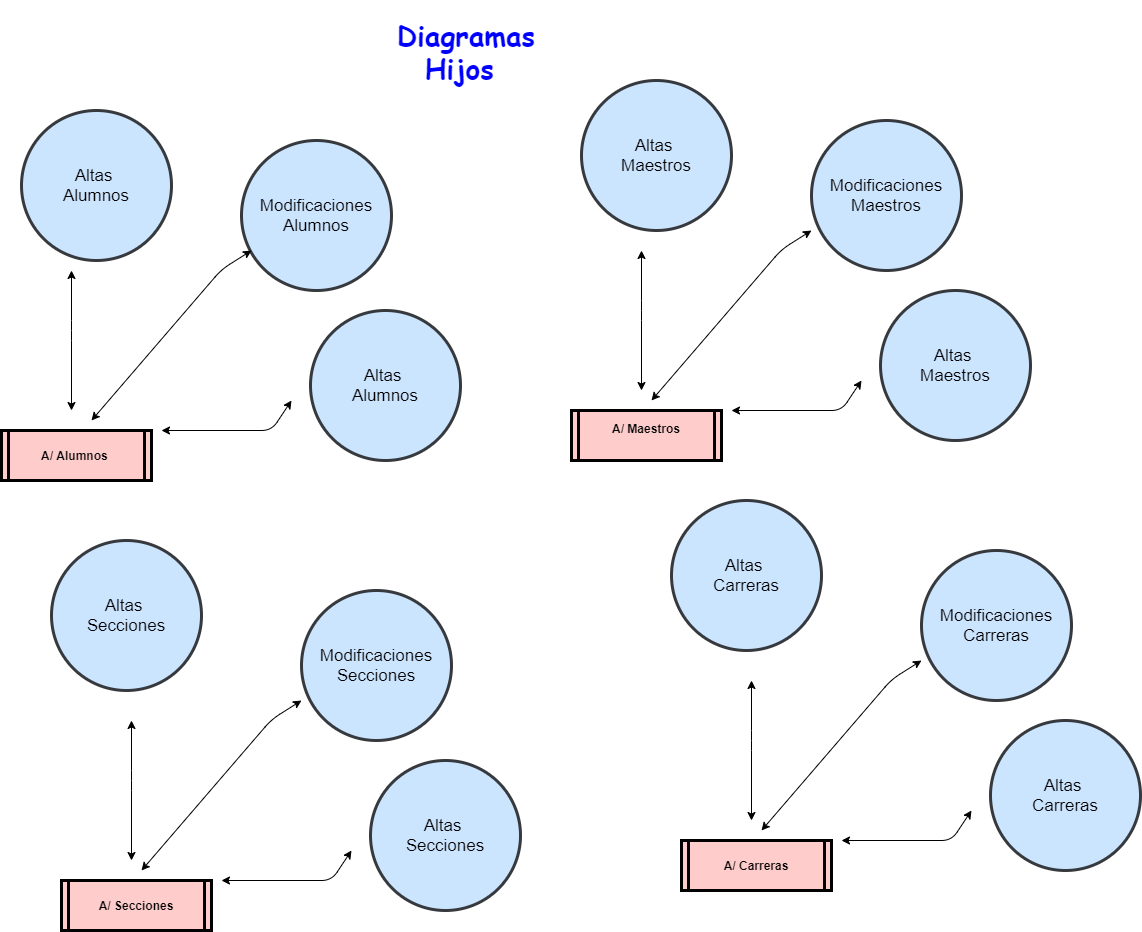

The diagram above was exported from draw.io. Its source (the exported page's mxGraphModel, read from the mxfile embedded in the PNG):
<mxGraphModel dx="1323" dy="2997" grid="1" gridSize="10" guides="1" tooltips="1" connect="1" arrows="1" fold="1" page="1" pageScale="1" pageWidth="827" pageHeight="1169" math="0" shadow="0">
  <root>
    <mxCell id="0" />
    <mxCell id="1" parent="0" />
    <mxCell id="LpPB9d_1kQijvuJDWt8Q-16" value="Altas&amp;nbsp;&lt;br&gt;Alumnos" style="ellipse;whiteSpace=wrap;html=1;aspect=fixed;fillColor=#cce5ff;strokeColor=#36393d;strokeWidth=3;fontSize=17;" parent="1" vertex="1">
      <mxGeometry x="50" y="-1150" width="150" height="150" as="geometry" />
    </mxCell>
    <mxCell id="LpPB9d_1kQijvuJDWt8Q-17" value="Modificaciones&lt;br&gt;Alumnos" style="ellipse;whiteSpace=wrap;html=1;aspect=fixed;fillColor=#cce5ff;strokeColor=#36393d;strokeWidth=3;fontSize=17;" parent="1" vertex="1">
      <mxGeometry x="270" y="-1120" width="150" height="150" as="geometry" />
    </mxCell>
    <mxCell id="LpPB9d_1kQijvuJDWt8Q-18" value="Altas&amp;nbsp;&lt;br&gt;Alumnos" style="ellipse;whiteSpace=wrap;html=1;aspect=fixed;fillColor=#cce5ff;strokeColor=#36393d;strokeWidth=3;fontSize=17;" parent="1" vertex="1">
      <mxGeometry x="339" y="-950" width="150" height="150" as="geometry" />
    </mxCell>
    <mxCell id="LpPB9d_1kQijvuJDWt8Q-19" value="A/ Alumnos " style="shape=process;whiteSpace=wrap;align=center;verticalAlign=middle;size=0.0475;fontStyle=1;strokeWidth=3;fillColor=#FFCCCC" parent="1" vertex="1">
      <mxGeometry x="30" y="-830" width="150" height="50" as="geometry" />
    </mxCell>
    <mxCell id="LpPB9d_1kQijvuJDWt8Q-20" value="" style="endArrow=classic;startArrow=classic;html=1;fontSize=17;fontColor=#0000C9;fontStyle=1" parent="1" edge="1">
      <mxGeometry width="50" height="50" relative="1" as="geometry">
        <mxPoint x="120" y="-840" as="sourcePoint" />
        <mxPoint x="280" y="-1010" as="targetPoint" />
        <Array as="points">
          <mxPoint x="250" y="-991" />
        </Array>
      </mxGeometry>
    </mxCell>
    <mxCell id="LpPB9d_1kQijvuJDWt8Q-21" value="" style="endArrow=classic;startArrow=classic;html=1;fontSize=17;fontColor=#0000C9;" parent="1" edge="1">
      <mxGeometry width="50" height="50" relative="1" as="geometry">
        <mxPoint x="100" y="-850" as="sourcePoint" />
        <mxPoint x="100" y="-990" as="targetPoint" />
        <Array as="points">
          <mxPoint x="100" y="-930" />
        </Array>
      </mxGeometry>
    </mxCell>
    <mxCell id="LpPB9d_1kQijvuJDWt8Q-22" value="" style="endArrow=classic;startArrow=classic;html=1;fontSize=17;fontColor=#0000C9;fontStyle=1" parent="1" edge="1">
      <mxGeometry width="50" height="50" relative="1" as="geometry">
        <mxPoint x="190" y="-830" as="sourcePoint" />
        <mxPoint x="320" y="-860" as="targetPoint" />
        <Array as="points">
          <mxPoint x="300" y="-830" />
        </Array>
      </mxGeometry>
    </mxCell>
    <mxCell id="HlC-cxRlfTP1abTLwbln-4" value="Modificaciones&lt;br&gt;Maestros&lt;br&gt;" style="ellipse;whiteSpace=wrap;html=1;aspect=fixed;fillColor=#cce5ff;strokeColor=#36393d;strokeWidth=3;fontSize=17;" vertex="1" parent="1">
      <mxGeometry x="840" y="-1140" width="150" height="150" as="geometry" />
    </mxCell>
    <mxCell id="HlC-cxRlfTP1abTLwbln-5" value="Altas&amp;nbsp;&lt;br&gt;Maestros" style="ellipse;whiteSpace=wrap;html=1;aspect=fixed;fillColor=#cce5ff;strokeColor=#36393d;strokeWidth=3;fontSize=17;" vertex="1" parent="1">
      <mxGeometry x="909" y="-970" width="150" height="150" as="geometry" />
    </mxCell>
    <mxCell id="HlC-cxRlfTP1abTLwbln-6" value="A/ Maestros&#10;" style="shape=process;whiteSpace=wrap;align=center;verticalAlign=middle;size=0.0475;fontStyle=1;strokeWidth=3;fillColor=#FFCCCC" vertex="1" parent="1">
      <mxGeometry x="600" y="-850" width="150" height="50" as="geometry" />
    </mxCell>
    <mxCell id="HlC-cxRlfTP1abTLwbln-7" value="" style="endArrow=classic;startArrow=classic;html=1;fontSize=17;fontColor=#0000C9;fontStyle=1" edge="1" parent="1">
      <mxGeometry width="50" height="50" relative="1" as="geometry">
        <mxPoint x="680" y="-860" as="sourcePoint" />
        <mxPoint x="840" y="-1030" as="targetPoint" />
        <Array as="points">
          <mxPoint x="810" y="-1011" />
        </Array>
      </mxGeometry>
    </mxCell>
    <mxCell id="HlC-cxRlfTP1abTLwbln-8" value="" style="endArrow=classic;startArrow=classic;html=1;fontSize=17;fontColor=#0000C9;" edge="1" parent="1">
      <mxGeometry width="50" height="50" relative="1" as="geometry">
        <mxPoint x="670" y="-870" as="sourcePoint" />
        <mxPoint x="670" y="-1010" as="targetPoint" />
        <Array as="points">
          <mxPoint x="670" y="-950" />
        </Array>
      </mxGeometry>
    </mxCell>
    <mxCell id="HlC-cxRlfTP1abTLwbln-9" value="" style="endArrow=classic;startArrow=classic;html=1;fontSize=17;fontColor=#0000C9;fontStyle=1" edge="1" parent="1">
      <mxGeometry width="50" height="50" relative="1" as="geometry">
        <mxPoint x="760" y="-850" as="sourcePoint" />
        <mxPoint x="890" y="-880" as="targetPoint" />
        <Array as="points">
          <mxPoint x="870" y="-850" />
        </Array>
      </mxGeometry>
    </mxCell>
    <mxCell id="HlC-cxRlfTP1abTLwbln-10" value="Altas&amp;nbsp;&lt;br&gt;Maestros" style="ellipse;whiteSpace=wrap;html=1;aspect=fixed;fillColor=#cce5ff;strokeColor=#36393d;strokeWidth=3;fontSize=17;" vertex="1" parent="1">
      <mxGeometry x="610" y="-1180" width="150" height="150" as="geometry" />
    </mxCell>
    <mxCell id="HlC-cxRlfTP1abTLwbln-12" value="Modificaciones&lt;br&gt;Secciones" style="ellipse;whiteSpace=wrap;html=1;aspect=fixed;fillColor=#cce5ff;strokeColor=#36393d;strokeWidth=3;fontSize=17;" vertex="1" parent="1">
      <mxGeometry x="330" y="-670" width="150" height="150" as="geometry" />
    </mxCell>
    <mxCell id="HlC-cxRlfTP1abTLwbln-13" value="Altas&amp;nbsp;&lt;br&gt;Secciones" style="ellipse;whiteSpace=wrap;html=1;aspect=fixed;fillColor=#cce5ff;strokeColor=#36393d;strokeWidth=3;fontSize=17;" vertex="1" parent="1">
      <mxGeometry x="399" y="-500" width="150" height="150" as="geometry" />
    </mxCell>
    <mxCell id="HlC-cxRlfTP1abTLwbln-14" value="A/ Secciones" style="shape=process;whiteSpace=wrap;align=center;verticalAlign=middle;size=0.0475;fontStyle=1;strokeWidth=3;fillColor=#FFCCCC" vertex="1" parent="1">
      <mxGeometry x="90" y="-380" width="150" height="50" as="geometry" />
    </mxCell>
    <mxCell id="HlC-cxRlfTP1abTLwbln-15" value="" style="endArrow=classic;startArrow=classic;html=1;fontSize=17;fontColor=#0000C9;fontStyle=1" edge="1" parent="1">
      <mxGeometry width="50" height="50" relative="1" as="geometry">
        <mxPoint x="170" y="-390" as="sourcePoint" />
        <mxPoint x="330" y="-560" as="targetPoint" />
        <Array as="points">
          <mxPoint x="300" y="-541" />
        </Array>
      </mxGeometry>
    </mxCell>
    <mxCell id="HlC-cxRlfTP1abTLwbln-16" value="" style="endArrow=classic;startArrow=classic;html=1;fontSize=17;fontColor=#0000C9;" edge="1" parent="1">
      <mxGeometry width="50" height="50" relative="1" as="geometry">
        <mxPoint x="160" y="-400" as="sourcePoint" />
        <mxPoint x="160" y="-540" as="targetPoint" />
        <Array as="points">
          <mxPoint x="160" y="-480" />
        </Array>
      </mxGeometry>
    </mxCell>
    <mxCell id="HlC-cxRlfTP1abTLwbln-17" value="" style="endArrow=classic;startArrow=classic;html=1;fontSize=17;fontColor=#0000C9;fontStyle=1" edge="1" parent="1">
      <mxGeometry width="50" height="50" relative="1" as="geometry">
        <mxPoint x="250" y="-380" as="sourcePoint" />
        <mxPoint x="380" y="-410" as="targetPoint" />
        <Array as="points">
          <mxPoint x="360" y="-380" />
        </Array>
      </mxGeometry>
    </mxCell>
    <mxCell id="HlC-cxRlfTP1abTLwbln-18" value="Altas&amp;nbsp;&lt;br&gt;Secciones" style="ellipse;whiteSpace=wrap;html=1;aspect=fixed;fillColor=#cce5ff;strokeColor=#36393d;strokeWidth=3;fontSize=17;" vertex="1" parent="1">
      <mxGeometry x="80" y="-720" width="150" height="150" as="geometry" />
    </mxCell>
    <mxCell id="HlC-cxRlfTP1abTLwbln-19" value="Modificaciones&lt;br&gt;Carreras" style="ellipse;whiteSpace=wrap;html=1;aspect=fixed;fillColor=#cce5ff;strokeColor=#36393d;strokeWidth=3;fontSize=17;" vertex="1" parent="1">
      <mxGeometry x="950" y="-710" width="150" height="150" as="geometry" />
    </mxCell>
    <mxCell id="HlC-cxRlfTP1abTLwbln-20" value="Altas&amp;nbsp;&lt;br&gt;Carreras" style="ellipse;whiteSpace=wrap;html=1;aspect=fixed;fillColor=#cce5ff;strokeColor=#36393d;strokeWidth=3;fontSize=17;" vertex="1" parent="1">
      <mxGeometry x="1019" y="-540" width="150" height="150" as="geometry" />
    </mxCell>
    <mxCell id="HlC-cxRlfTP1abTLwbln-21" value="A/ Carreras" style="shape=process;whiteSpace=wrap;align=center;verticalAlign=middle;size=0.0475;fontStyle=1;strokeWidth=3;fillColor=#FFCCCC" vertex="1" parent="1">
      <mxGeometry x="710" y="-420" width="150" height="50" as="geometry" />
    </mxCell>
    <mxCell id="HlC-cxRlfTP1abTLwbln-22" value="" style="endArrow=classic;startArrow=classic;html=1;fontSize=17;fontColor=#0000C9;fontStyle=1" edge="1" parent="1">
      <mxGeometry width="50" height="50" relative="1" as="geometry">
        <mxPoint x="790" y="-430" as="sourcePoint" />
        <mxPoint x="950" y="-600" as="targetPoint" />
        <Array as="points">
          <mxPoint x="920" y="-581" />
        </Array>
      </mxGeometry>
    </mxCell>
    <mxCell id="HlC-cxRlfTP1abTLwbln-23" value="" style="endArrow=classic;startArrow=classic;html=1;fontSize=17;fontColor=#0000C9;" edge="1" parent="1">
      <mxGeometry width="50" height="50" relative="1" as="geometry">
        <mxPoint x="780" y="-440" as="sourcePoint" />
        <mxPoint x="780" y="-580" as="targetPoint" />
        <Array as="points">
          <mxPoint x="780" y="-520" />
        </Array>
      </mxGeometry>
    </mxCell>
    <mxCell id="HlC-cxRlfTP1abTLwbln-24" value="" style="endArrow=classic;startArrow=classic;html=1;fontSize=17;fontColor=#0000C9;fontStyle=1" edge="1" parent="1">
      <mxGeometry width="50" height="50" relative="1" as="geometry">
        <mxPoint x="870" y="-420" as="sourcePoint" />
        <mxPoint x="1000" y="-450" as="targetPoint" />
        <Array as="points">
          <mxPoint x="980" y="-420" />
        </Array>
      </mxGeometry>
    </mxCell>
    <mxCell id="HlC-cxRlfTP1abTLwbln-25" value="Altas&amp;nbsp;&lt;br&gt;Carreras" style="ellipse;whiteSpace=wrap;html=1;aspect=fixed;fillColor=#cce5ff;strokeColor=#36393d;strokeWidth=3;fontSize=17;" vertex="1" parent="1">
      <mxGeometry x="700" y="-760" width="150" height="150" as="geometry" />
    </mxCell>
    <mxCell id="HlC-cxRlfTP1abTLwbln-26" value="Diagramas Hijos&amp;nbsp;" style="text;html=1;strokeColor=none;fillColor=none;align=center;verticalAlign=middle;whiteSpace=wrap;rounded=0;fontFamily=Comic Sans MS;fontSize=28;fontStyle=1;fontColor=#0000FF;" vertex="1" parent="1">
      <mxGeometry x="410" y="-1260" width="170" height="100" as="geometry" />
    </mxCell>
  </root>
</mxGraphModel>